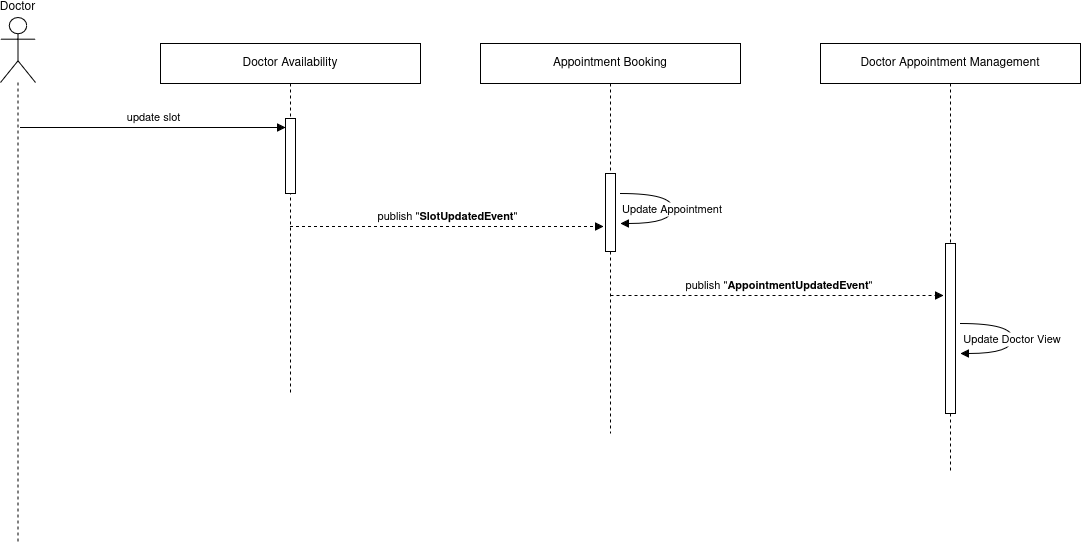

The diagram above was exported from draw.io. Its source (the exported page's mxGraphModel, read from the mxfile embedded in the PNG):
<mxGraphModel dx="1364" dy="795" grid="1" gridSize="10" guides="1" tooltips="1" connect="1" arrows="1" fold="1" page="1" pageScale="1" pageWidth="850" pageHeight="1100" math="0" shadow="0">
  <root>
    <mxCell id="0" />
    <mxCell id="1" parent="0" />
    <mxCell id="aM9ryv3xv72pqoxQDRHE-5" value="Doctor Availability" style="shape=umlLifeline;perimeter=lifelinePerimeter;whiteSpace=wrap;html=1;container=0;dropTarget=0;collapsible=0;recursiveResize=0;outlineConnect=0;portConstraint=eastwest;newEdgeStyle={&quot;edgeStyle&quot;:&quot;elbowEdgeStyle&quot;,&quot;elbow&quot;:&quot;vertical&quot;,&quot;curved&quot;:0,&quot;rounded&quot;:0};" parent="1" vertex="1">
      <mxGeometry x="310" y="50" width="260" height="350" as="geometry" />
    </mxCell>
    <mxCell id="aM9ryv3xv72pqoxQDRHE-6" value="" style="html=1;points=[];perimeter=orthogonalPerimeter;outlineConnect=0;targetShapes=umlLifeline;portConstraint=eastwest;newEdgeStyle={&quot;edgeStyle&quot;:&quot;elbowEdgeStyle&quot;,&quot;elbow&quot;:&quot;vertical&quot;,&quot;curved&quot;:0,&quot;rounded&quot;:0};" parent="aM9ryv3xv72pqoxQDRHE-5" vertex="1">
      <mxGeometry x="125" y="75" width="10" height="75" as="geometry" />
    </mxCell>
    <mxCell id="aM9ryv3xv72pqoxQDRHE-7" value="update slot" style="html=1;verticalAlign=bottom;endArrow=block;edgeStyle=elbowEdgeStyle;elbow=vertical;curved=0;rounded=0;" parent="1" target="aM9ryv3xv72pqoxQDRHE-6" edge="1">
      <mxGeometry relative="1" as="geometry">
        <mxPoint x="170" y="134" as="sourcePoint" />
        <Array as="points">
          <mxPoint x="315" y="134" />
        </Array>
        <mxPoint x="480" y="134" as="targetPoint" />
      </mxGeometry>
    </mxCell>
    <mxCell id="HCKhxr1D9kRhYF7YnaKi-1" value="Appointment Booking" style="shape=umlLifeline;perimeter=lifelinePerimeter;whiteSpace=wrap;html=1;container=0;dropTarget=0;collapsible=0;recursiveResize=0;outlineConnect=0;portConstraint=eastwest;newEdgeStyle={&quot;edgeStyle&quot;:&quot;elbowEdgeStyle&quot;,&quot;elbow&quot;:&quot;vertical&quot;,&quot;curved&quot;:0,&quot;rounded&quot;:0};" parent="1" vertex="1">
      <mxGeometry x="630" y="50" width="260" height="390" as="geometry" />
    </mxCell>
    <mxCell id="HCKhxr1D9kRhYF7YnaKi-2" value="" style="html=1;points=[];perimeter=orthogonalPerimeter;outlineConnect=0;targetShapes=umlLifeline;portConstraint=eastwest;newEdgeStyle={&quot;edgeStyle&quot;:&quot;elbowEdgeStyle&quot;,&quot;elbow&quot;:&quot;vertical&quot;,&quot;curved&quot;:0,&quot;rounded&quot;:0};" parent="HCKhxr1D9kRhYF7YnaKi-1" vertex="1">
      <mxGeometry x="125" y="130" width="10" height="78" as="geometry" />
    </mxCell>
    <mxCell id="HCKhxr1D9kRhYF7YnaKi-3" value="publish &quot;&lt;b&gt;SlotUpdatedEvent&lt;/b&gt;&quot;" style="html=1;verticalAlign=bottom;endArrow=block;edgeStyle=elbowEdgeStyle;elbow=vertical;curved=0;rounded=0;dashed=1;" parent="1" source="aM9ryv3xv72pqoxQDRHE-5" edge="1">
      <mxGeometry relative="1" as="geometry">
        <mxPoint x="349.5" y="233" as="sourcePoint" />
        <Array as="points">
          <mxPoint x="563" y="233" />
        </Array>
        <mxPoint x="753" y="233" as="targetPoint" />
      </mxGeometry>
    </mxCell>
    <mxCell id="HCKhxr1D9kRhYF7YnaKi-4" value="Doctor Appointment Management" style="shape=umlLifeline;perimeter=lifelinePerimeter;whiteSpace=wrap;html=1;container=0;dropTarget=0;collapsible=0;recursiveResize=0;outlineConnect=0;portConstraint=eastwest;newEdgeStyle={&quot;edgeStyle&quot;:&quot;elbowEdgeStyle&quot;,&quot;elbow&quot;:&quot;vertical&quot;,&quot;curved&quot;:0,&quot;rounded&quot;:0};" parent="1" vertex="1">
      <mxGeometry x="970" y="50" width="260" height="430" as="geometry" />
    </mxCell>
    <mxCell id="HCKhxr1D9kRhYF7YnaKi-5" value="" style="html=1;points=[];perimeter=orthogonalPerimeter;outlineConnect=0;targetShapes=umlLifeline;portConstraint=eastwest;newEdgeStyle={&quot;edgeStyle&quot;:&quot;elbowEdgeStyle&quot;,&quot;elbow&quot;:&quot;vertical&quot;,&quot;curved&quot;:0,&quot;rounded&quot;:0};" parent="HCKhxr1D9kRhYF7YnaKi-4" vertex="1">
      <mxGeometry x="125" y="200" width="10" height="170" as="geometry" />
    </mxCell>
    <mxCell id="HCKhxr1D9kRhYF7YnaKi-6" value="&amp;nbsp;publish &quot;&lt;b&gt;AppointmentUpdatedEvent&lt;/b&gt;&quot;" style="html=1;verticalAlign=bottom;endArrow=block;edgeStyle=elbowEdgeStyle;elbow=vertical;curved=0;rounded=0;dashed=1;" parent="1" edge="1">
      <mxGeometry relative="1" as="geometry">
        <mxPoint x="760" y="302" as="sourcePoint" />
        <Array as="points">
          <mxPoint x="813" y="302" />
        </Array>
        <mxPoint x="1093" y="302" as="targetPoint" />
      </mxGeometry>
    </mxCell>
    <mxCell id="JPZJ8RddUQTBuYWy2wJA-1" value="Doctor" style="shape=umlLifeline;perimeter=lifelinePerimeter;whiteSpace=wrap;container=1;dropTarget=0;collapsible=0;recursiveResize=0;outlineConnect=0;portConstraint=eastwest;newEdgeStyle={&quot;edgeStyle&quot;:&quot;elbowEdgeStyle&quot;,&quot;elbow&quot;:&quot;vertical&quot;,&quot;curved&quot;:0,&quot;rounded&quot;:0};participant=umlActor;verticalAlign=bottom;labelPosition=center;verticalLabelPosition=top;align=center;size=65;" parent="1" vertex="1">
      <mxGeometry x="150" y="24" width="35" height="526" as="geometry" />
    </mxCell>
    <mxCell id="5CJDjLXpnnRGOfk350Ii-1" value="Update Doctor View" style="curved=1;endArrow=block;rounded=0;" parent="1" edge="1">
      <mxGeometry relative="1" as="geometry">
        <Array as="points">
          <mxPoint x="1162" y="330" />
          <mxPoint x="1162" y="360" />
        </Array>
        <mxPoint x="1110" y="330" as="sourcePoint" />
        <mxPoint x="1110" y="360" as="targetPoint" />
      </mxGeometry>
    </mxCell>
    <mxCell id="5CJDjLXpnnRGOfk350Ii-4" value="Update Appointment" style="curved=1;endArrow=block;rounded=0;" parent="1" edge="1">
      <mxGeometry relative="1" as="geometry">
        <Array as="points">
          <mxPoint x="822" y="200" />
          <mxPoint x="822" y="230" />
        </Array>
        <mxPoint x="770" y="200" as="sourcePoint" />
        <mxPoint x="770" y="230" as="targetPoint" />
      </mxGeometry>
    </mxCell>
  </root>
</mxGraphModel>